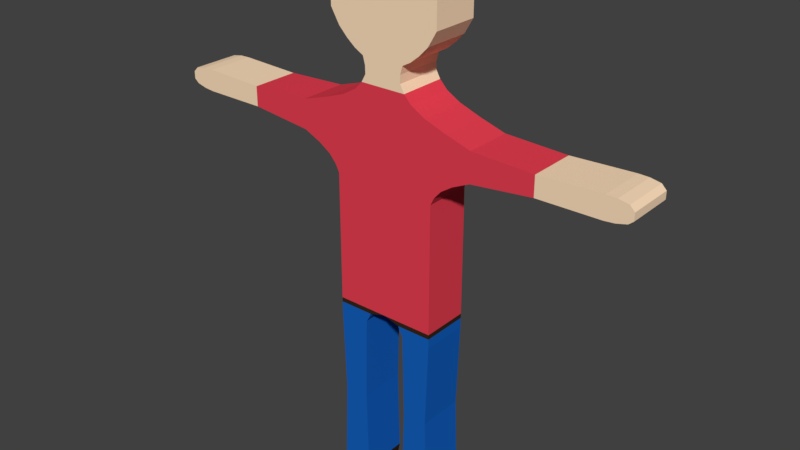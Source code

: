 # Source: Player.blend  (saved by Blender 2.79.0; exported with 4.5.12 LTS)
import bpy
from mathutils import Matrix  # noqa: F401  (used for matrix-valued properties, if any)

bpy.ops.wm.read_factory_settings(use_empty=True)
scene = bpy.context.scene
scene.name = 'Scene'

# ---- collections
col_collection_1 = bpy.data.collections.new('Collection 1'); scene.collection.children.link(col_collection_1)

# ---- materials (node trees are filled in below, after node groups)
mat_skin = bpy.data.materials.new('Skin')
mat_skin.alpha_threshold = 0.0
mat_skin.use_transparent_shadow = False
mat_skin.diffuse_color = (1.0, 0.7454, 0.5089, 1.0)
mat_skin.roughness = 0.5
mat_shirt = bpy.data.materials.new('Shirt')
mat_shirt.alpha_threshold = 0.0
mat_shirt.use_transparent_shadow = False
mat_shirt.diffuse_color = (0.8, 0.05078, 0.08307, 1.0)
mat_shirt.roughness = 0.5
mat_denim = bpy.data.materials.new('Denim')
mat_denim.alpha_threshold = 0.0
mat_denim.use_transparent_shadow = False
mat_denim.diffuse_color = (0.007499, 0.117, 0.5089, 1.0)
mat_denim.roughness = 0.5
mat_darkleather = bpy.data.materials.new('DarkLeather')
mat_darkleather.alpha_threshold = 0.0
mat_darkleather.use_transparent_shadow = False
mat_darkleather.diffuse_color = (0.0331, 0.02029, 0.01096, 1.0)
mat_darkleather.roughness = 0.5

# ---- material node trees

# ---- world
world_world = bpy.data.worlds.new('World'); scene.world = world_world
world_world.color = (0.05088, 0.05088, 0.05088)
world_world.use_sun_shadow = False
world_world.sun_shadow_jitter_overblur = 0.0
world_world.cycles.sampling_method = 'MANUAL'

# ---- meshes
me_plane_001 = bpy.data.meshes.new('Plane.001')
me_plane_001.from_pydata([(0.1624, 0.6327, -0.05), (0.1624, 1.037, -0.05), (0.1744, 1.061, -0.05), (0.1963, 1.086, -0.05), (0.2327, 1.11, -0.05), (0.2869, 1.135, -0.05), (0.2869, 1.226, -0.05), (0.2059, 1.251, -0.05), (0.1394, 1.275, -0.05), (0.09608, 1.3, -0.05), (0.07223, 1.325, -0.05), (0.05905, 1.349, -0.05), (0.05968, 1.374, -0.05), (0.06658, 1.399, -0.05), (0.75, 1.18, -0.05), (0.75, 1.203, -0.05), (0.06658, 1.786, -0.05), (0.4794, 1.156, -0.05), (0.4794, 1.218, -0.05), (0.6718, 1.157, -0.05), (0.6718, 1.225, -0.05), (0.7355, 1.168, -0.05), (0.7355, 1.218, -0.05), (0.7036, 1.224, -0.05), (0.7036, 1.16, -0.05), (0.0523, 0.618, -0.05), (0.1624, 0.618, -0.05), (0.05797, 0.6033, -0.05), (0.1624, 0.6033, -0.05), (0.06712, 0.5885, -0.05), (0.1624, 0.5885, -0.05), (0.09083, -0.002053, -0.05), (0.1254, -0.002053, -0.05), (0.07292, 0.0185, -0.05), (0.1498, 0.0185, -0.05), (0.1624, 0.04933, -0.05), (0.06712, 0.04933, -0.05), (0.07703, 0.008224, -0.05), (0.14, 0.008224, -0.05), (0.1526, 0.3189, -0.05), (0.0739, 0.3189, -0.05), (0.09365, 1.414, -0.05), (0.09365, 1.772, -0.05), (0.1207, 1.436, -0.05), (0.1207, 1.751, -0.05), (0.1478, 1.464, -0.05), (0.1478, 1.723, -0.05), (0.1749, 1.51, -0.05), (0.1749, 1.678, -0.05), (0.1624, 0.6327, 0.05), (0.1624, 1.037, 0.05), (0.1744, 1.061, 0.05), (0.1963, 1.086, 0.05), (0.2327, 1.11, 0.05), (0.2869, 1.135, 0.05), (0.2869, 1.226, 0.05), (0.2059, 1.251, 0.05), (0.1394, 1.275, 0.05), (0.09608, 1.3, 0.05), (0.07223, 1.325, 0.05), (0.05905, 1.349, 0.05), (0.05968, 1.374, 0.05), (0.06658, 1.399, 0.05), (0.75, 1.18, 0.05), (0.75, 1.203, 0.05), (0.06658, 1.786, 0.05), (0.4794, 1.156, 0.05), (0.4794, 1.218, 0.05), (0.6718, 1.157, 0.05), (0.6718, 1.225, 0.05), (0.7355, 1.168, 0.05), (0.7355, 1.218, 0.05), (0.7036, 1.224, 0.05), (0.7036, 1.16, 0.05), (0.0523, 0.618, 0.05), (0.1624, 0.618, 0.05), (0.05797, 0.6033, 0.05), (0.1624, 0.6033, 0.05), (0.06712, 0.5885, 0.05), (0.1624, 0.5885, 0.05), (0.09083, -0.002053, 0.05), (0.1254, -0.002053, 0.05), (0.07292, 0.0185, 0.05), (0.1498, 0.0185, 0.05), (0.1624, 0.04933, 0.05), (0.06712, 0.04933, 0.05), (0.07703, 0.008224, 0.05), (0.14, 0.008224, 0.05), (0.1526, 0.3189, 0.05), (0.0739, 0.3189, 0.05), (0.09365, 1.414, 0.05), (0.09365, 1.772, 0.05), (0.1207, 1.436, 0.05), (0.1207, 1.751, 0.05), (0.1478, 1.464, 0.05), (0.1478, 1.723, 0.05), (0.1749, 1.51, 0.05), (0.1749, 1.678, 0.05), (0.0, 0.6327, -0.05), (-0.1624, 0.6327, -0.05), (0.0, 1.037, -0.05), (-0.1624, 1.037, -0.05), (0.0, 1.061, -0.05), (-0.1744, 1.061, -0.05), (0.0, 1.086, -0.05), (-0.1963, 1.086, -0.05), (0.0, 1.11, -0.05), (-0.2327, 1.11, -0.05), (0.0, 1.135, -0.05), (-0.2869, 1.135, -0.05), (0.0, 1.226, -0.05), (-0.2869, 1.226, -0.05), (0.0, 1.251, -0.05), (-0.2059, 1.251, -0.05), (0.0, 1.275, -0.05), (-0.1394, 1.275, -0.05), (0.0, 1.3, -0.05), (-0.09608, 1.3, -0.05), (0.0, 1.325, -0.05), (-0.07223, 1.325, -0.05), (0.0, 1.349, -0.05), (-0.05905, 1.349, -0.05), (0.0, 1.374, -0.05), (-0.05968, 1.374, -0.05), (0.0, 1.399, -0.05), (-0.06658, 1.399, -0.05), (-0.75, 1.18, -0.05), (-0.75, 1.203, -0.05), (-0.06658, 1.786, -0.05), (0.0, 1.798, -0.05), (-0.4794, 1.156, -0.05), (-0.4794, 1.218, -0.05), (-0.6718, 1.157, -0.05), (-0.6718, 1.225, -0.05), (-0.7355, 1.168, -0.05), (-0.7355, 1.218, -0.05), (-0.7036, 1.224, -0.05), (-0.7036, 1.16, -0.05), (-0.0523, 0.618, -0.05), (-0.1624, 0.618, -0.05), (-0.05797, 0.6033, -0.05), (-0.1624, 0.6033, -0.05), (-0.06712, 0.5885, -0.05), (-0.1624, 0.5885, -0.05), (-0.09083, -0.002053, -0.05), (-0.1254, -0.002053, -0.05), (-0.07292, 0.0185, -0.05), (-0.1498, 0.0185, -0.05), (-0.1624, 0.04933, -0.05), (-0.06712, 0.04933, -0.05), (-0.07703, 0.008224, -0.05), (-0.14, 0.008224, -0.05), (-0.1526, 0.3189, -0.05), (-0.0739, 0.3189, -0.05), (-0.09365, 1.414, -0.05), (-0.09365, 1.772, -0.05), (-0.1207, 1.436, -0.05), (-0.1207, 1.751, -0.05), (-0.1478, 1.464, -0.05), (-0.1478, 1.723, -0.05), (-0.1749, 1.51, -0.05), (-0.1749, 1.678, -0.05), (0.0, 0.6327, 0.05), (-0.1624, 0.6327, 0.05), (0.0, 1.037, 0.05), (-0.1624, 1.037, 0.05), (0.0, 1.061, 0.05), (-0.1744, 1.061, 0.05), (0.0, 1.086, 0.05), (-0.1963, 1.086, 0.05), (0.0, 1.11, 0.05), (-0.2327, 1.11, 0.05), (0.0, 1.135, 0.05), (-0.2869, 1.135, 0.05), (0.0, 1.226, 0.05), (-0.2869, 1.226, 0.05), (0.0, 1.251, 0.05), (-0.2059, 1.251, 0.05), (0.0, 1.275, 0.05), (-0.1394, 1.275, 0.05), (0.0, 1.3, 0.05), (-0.09608, 1.3, 0.05), (0.0, 1.325, 0.05), (-0.07223, 1.325, 0.05), (0.0, 1.349, 0.05), (-0.05905, 1.349, 0.05), (0.0, 1.374, 0.05), (-0.05968, 1.374, 0.05), (0.0, 1.399, 0.05), (-0.06658, 1.399, 0.05), (-0.75, 1.18, 0.05), (-0.75, 1.203, 0.05), (-0.06658, 1.786, 0.05), (0.0, 1.798, 0.05), (-0.4794, 1.156, 0.05), (-0.4794, 1.218, 0.05), (-0.6718, 1.157, 0.05), (-0.6718, 1.225, 0.05), (-0.7355, 1.168, 0.05), (-0.7355, 1.218, 0.05), (-0.7036, 1.224, 0.05), (-0.7036, 1.16, 0.05), (-0.0523, 0.618, 0.05), (-0.1624, 0.618, 0.05), (-0.05797, 0.6033, 0.05), (-0.1624, 0.6033, 0.05), (-0.06712, 0.5885, 0.05), (-0.1624, 0.5885, 0.05), (-0.09083, -0.002053, 0.05), (-0.1254, -0.002053, 0.05), (-0.07292, 0.0185, 0.05), (-0.1498, 0.0185, 0.05), (-0.1624, 0.04933, 0.05), (-0.06712, 0.04933, 0.05), (-0.07703, 0.008224, 0.05), (-0.14, 0.008224, 0.05), (-0.1526, 0.3189, 0.05), (-0.0739, 0.3189, 0.05), (-0.09365, 1.414, 0.05), (-0.09365, 1.772, 0.05), (-0.1207, 1.436, 0.05), (-0.1207, 1.751, 0.05), (-0.1478, 1.464, 0.05), (-0.1478, 1.723, 0.05), (-0.1749, 1.51, 0.05), (-0.1749, 1.678, 0.05)], [], [(98, 100, 1, 0), (100, 102, 2, 1), (102, 104, 3, 2), (104, 106, 4, 3), (106, 108, 5, 4), (108, 110, 6, 5), (110, 112, 7, 6), (112, 114, 8, 7), (114, 116, 9, 8), (116, 118, 10, 9), (118, 120, 11, 10), (120, 122, 12, 11), (122, 124, 13, 12), (22, 15, 14, 21), (17, 18, 20, 19), (16, 42, 41, 13), (5, 6, 18, 17), (23, 22, 21, 24), (20, 23, 24, 19), (0, 26, 25, 98), (26, 28, 27, 25), (28, 30, 29, 27), (38, 32, 31, 37), (35, 34, 33, 36), (39, 35, 36, 40), (34, 38, 37, 33), (30, 39, 40, 29), (124, 129, 16, 13), (42, 44, 43, 41), (44, 46, 45, 43), (46, 48, 47, 45), (162, 49, 50, 164), (164, 50, 51, 166), (166, 51, 52, 168), (168, 52, 53, 170), (170, 53, 54, 172), (172, 54, 55, 174), (174, 55, 56, 176), (176, 56, 57, 178), (178, 57, 58, 180), (180, 58, 59, 182), (182, 59, 60, 184), (184, 60, 61, 186), (186, 61, 62, 188), (71, 70, 63, 64), (66, 68, 69, 67), (65, 62, 90, 91), (54, 66, 67, 55), (72, 73, 70, 71), (69, 68, 73, 72), (49, 162, 74, 75), (75, 74, 76, 77), (77, 76, 78, 79), (87, 86, 80, 81), (84, 85, 82, 83), (88, 89, 85, 84), (83, 82, 86, 87), (79, 78, 89, 88), (188, 62, 65, 193), (91, 90, 92, 93), (93, 92, 94, 95), (95, 94, 96, 97), (41, 43, 92, 90), (26, 0, 49, 75), (2, 3, 52, 51), (44, 42, 91, 93), (11, 12, 61, 60), (25, 27, 76, 74), (43, 45, 94, 92), (28, 26, 75, 77), (3, 4, 53, 52), (46, 44, 93, 95), (12, 13, 62, 61), (47, 48, 97, 96), (27, 29, 78, 76), (45, 47, 96, 94), (30, 28, 77, 79), (14, 15, 64, 63), (4, 5, 54, 53), (48, 46, 95, 97), (31, 32, 81, 80), (21, 14, 63, 70), (37, 31, 80, 86), (20, 18, 67, 69), (39, 30, 79, 88), (16, 129, 193, 65), (36, 33, 82, 85), (38, 34, 83, 87), (5, 17, 66, 54), (18, 6, 55, 67), (6, 7, 56, 55), (34, 35, 84, 83), (40, 36, 85, 89), (17, 19, 68, 66), (7, 8, 57, 56), (33, 37, 86, 82), (23, 20, 69, 72), (32, 38, 87, 81), (24, 21, 70, 73), (8, 9, 58, 57), (35, 39, 88, 84), (15, 22, 71, 64), (29, 40, 89, 78), (0, 1, 50, 49), (22, 23, 72, 71), (9, 10, 59, 58), (19, 24, 73, 68), (13, 41, 90, 62), (1, 2, 51, 50), (42, 16, 65, 91), (10, 11, 60, 59), (98, 25, 74, 162), (98, 99, 101, 100), (100, 101, 103, 102), (102, 103, 105, 104), (104, 105, 107, 106), (106, 107, 109, 108), (108, 109, 111, 110), (110, 111, 113, 112), (112, 113, 115, 114), (114, 115, 117, 116), (116, 117, 119, 118), (118, 119, 121, 120), (120, 121, 123, 122), (122, 123, 125, 124), (135, 134, 126, 127), (130, 132, 133, 131), (128, 125, 154, 155), (109, 130, 131, 111), (136, 137, 134, 135), (133, 132, 137, 136), (99, 98, 138, 139), (139, 138, 140, 141), (141, 140, 142, 143), (151, 150, 144, 145), (148, 149, 146, 147), (152, 153, 149, 148), (147, 146, 150, 151), (143, 142, 153, 152), (124, 125, 128, 129), (155, 154, 156, 157), (157, 156, 158, 159), (159, 158, 160, 161), (162, 164, 165, 163), (164, 166, 167, 165), (166, 168, 169, 167), (168, 170, 171, 169), (170, 172, 173, 171), (172, 174, 175, 173), (174, 176, 177, 175), (176, 178, 179, 177), (178, 180, 181, 179), (180, 182, 183, 181), (182, 184, 185, 183), (184, 186, 187, 185), (186, 188, 189, 187), (199, 191, 190, 198), (194, 195, 197, 196), (192, 219, 218, 189), (173, 175, 195, 194), (200, 199, 198, 201), (197, 200, 201, 196), (163, 203, 202, 162), (203, 205, 204, 202), (205, 207, 206, 204), (215, 209, 208, 214), (212, 211, 210, 213), (216, 212, 213, 217), (211, 215, 214, 210), (207, 216, 217, 206), (188, 193, 192, 189), (219, 221, 220, 218), (221, 223, 222, 220), (223, 225, 224, 222), (120, 184, 182, 118), (154, 218, 220, 156), (139, 203, 163, 99), (103, 167, 169, 105), (157, 221, 219, 155), (121, 185, 187, 123), (104, 168, 166, 102), (138, 202, 204, 140), (122, 186, 184, 120), (156, 220, 222, 158), (141, 205, 203, 139), (105, 169, 171, 107), (159, 223, 221, 157), (123, 187, 189, 125), (106, 170, 168, 104), (160, 224, 225, 161), (140, 204, 206, 142), (124, 188, 186, 122), (158, 222, 224, 160), (143, 207, 205, 141), (126, 190, 191, 127), (107, 171, 173, 109), (161, 225, 223, 159), (144, 208, 209, 145), (134, 198, 190, 126), (108, 172, 170, 106), (150, 214, 208, 144), (133, 197, 195, 131), (152, 216, 207, 143), (128, 192, 193, 129), (149, 213, 210, 146), (110, 174, 172, 108), (151, 215, 211, 147), (109, 173, 194, 130), (131, 195, 175, 111), (111, 175, 177, 113), (147, 211, 212, 148), (129, 193, 188, 124), (112, 176, 174, 110), (153, 217, 213, 149), (130, 194, 196, 132), (113, 177, 179, 115), (146, 210, 214, 150), (136, 200, 197, 133), (114, 178, 176, 112), (145, 209, 215, 151), (137, 201, 198, 134), (115, 179, 181, 117), (100, 164, 162, 98), (148, 212, 216, 152), (127, 191, 199, 135), (116, 180, 178, 114), (142, 206, 217, 153), (99, 163, 165, 101), (135, 199, 200, 136), (117, 181, 183, 119), (132, 196, 201, 137), (118, 182, 180, 116), (125, 189, 218, 154), (101, 165, 167, 103), (155, 219, 192, 128), (119, 183, 185, 121), (102, 166, 164, 100), (98, 162, 202, 138)])
me_plane_001.polygons.foreach_set('material_index', [1, 1, 1, 1, 1, 1, 1, 1, 1, 1, 0, 0, 0, 0, 0, 0, 1, 0, 0, 3, 2, 2, 3, 3, 2, 3, 2, 0, 0, 0, 0, 1, 1, 1, 1, 1, 1, 1, 1, 1, 1, 0, 0, 0, 0, 0, 0, 1, 0, 0, 3, 2, 2, 3, 3, 2, 3, 2, 0, 0, 0, 0, 0, 3, 1, 0, 0, 2, 0, 2, 1, 0, 0, 0, 2, 0, 2, 0, 1, 0, 3, 0, 3, 0, 2, 0, 3, 3, 1, 1, 1, 3, 2, 0, 1, 3, 0, 3, 0, 1, 2, 0, 2, 1, 0, 1, 0, 0, 1, 0, 0, 2, 1, 1, 1, 1, 1, 1, 1, 1, 1, 1, 0, 0, 0, 0, 0, 0, 1, 0, 0, 3, 2, 2, 3, 3, 2, 3, 2, 0, 0, 0, 0, 1, 1, 1, 1, 1, 1, 1, 1, 1, 1, 0, 0, 0, 0, 0, 0, 1, 0, 0, 3, 2, 2, 3, 3, 2, 3, 2, 0, 0, 0, 0, 0, 0, 3, 1, 0, 0, 0, 2, 0, 0, 2, 1, 0, 0, 0, 0, 2, 0, 0, 2, 0, 1, 0, 3, 0, 0, 3, 0, 2, 0, 3, 0, 3, 1, 1, 1, 3, 0, 0, 2, 0, 1, 3, 0, 0, 3, 0, 1, 0, 2, 0, 0, 2, 1, 0, 1, 0, 0, 0, 1, 0, 0, 0, 2])
me_plane_001.materials.append(mat_skin)
me_plane_001.materials.append(mat_shirt)
me_plane_001.materials.append(mat_denim)
me_plane_001.materials.append(mat_darkleather)
me_plane_001.use_remesh_preserve_volume = False
me_plane_001.use_remesh_preserve_attributes = False
me_plane_001.use_mirror_vertex_groups = False
me_plane_001.update()
arm_armature = bpy.data.armatures.new('Armature')  # bones are not reproduced

# ---- objects
ob_armature = bpy.data.objects.new('Armature', arm_armature)
ob_humanoid = bpy.data.objects.new('Humanoid', me_plane_001)

# ---- transforms, parenting, visibility, modifiers, constraints
ob_armature.location = (0.0, 0.0, 0.0)
ob_armature.show_in_front = True
ob_armature.lineart.crease_threshold = 0.0
ob_humanoid.parent = ob_armature
ob_humanoid.location = (0.0, 0.0, 0.0)
ob_humanoid.rotation_euler = (1.571, -0.0, 0.0)
ob_humanoid.scale = (1.0, 1.0, 1.5)
ob_humanoid.lineart.crease_threshold = 0.0
_vg = ob_humanoid.vertex_groups.new(name='Spine.Lower')
_vg = ob_humanoid.vertex_groups.new(name='Spine.Upper')
for _i, _w in zip([1, 2, 3, 4, 5, 7, 8, 9, 10, 50, 51, 52, 53, 54, 56, 57, 58, 59, 100, 101, 102, 103, 104, 105, 106, 107, 108, 109, 110, 112, 113, 114, 115, 116, 117, 118, 119, 164, 165, 166, 167, 168, 169, 170, 171, 172, 173, 174, 176, 177, 178, 179, 180, 181, 182, 183], [0.727, 0.5431, 0.3692, 0.2007, 0.002954, 0.08926, 0.09087, 0.06502, 0.02889, 0.7304, 0.5477, 0.3734, 0.2033, 0.005112, 0.08938, 0.09107, 0.06517, 0.02969, 0.9723, 0.727, 0.9773, 0.5431, 0.9718, 0.3692, 0.9599, 0.2007, 0.9459, 0.002954, 0.759, 0.3686, 0.08926, 0.1759, 0.09087, 0.08308, 0.06502, 0.02874, 0.02889, 0.9722, 0.7304, 0.9774, 0.5477, 0.9719, 0.3734, 0.9598, 0.2033, 0.9453, 0.005112, 0.7574, 0.3696, 0.08938, 0.1771, 0.09107, 0.08403, 0.06517, 0.02996, 0.02969]): _vg.add([_i], _w, 'REPLACE')
_vg = ob_humanoid.vertex_groups.new(name='Shoulder.L')
for _i, _w in zip([1, 2, 3, 4, 5, 6, 7, 8, 9, 10, 11, 12, 18, 50, 51, 52, 53, 54, 55, 56, 57, 58, 59, 60, 61, 66, 110, 112, 114, 116, 174, 176, 178, 180], [0.1494, 0.2776, 0.3687, 0.3915, 0.2691, 0.8364, 0.7869, 0.6856, 0.5083, 0.2529, 0.1235, 0.06026, 0.01587, 0.1835, 0.361, 0.5217, 0.6633, 0.7807, 0.2863, 0.5815, 0.6097, 0.4789, 0.2409, 0.1185, 0.05787, 0.01355, 0.01791, 0.03315, 0.02214, 0.004408, 0.04054, 0.051, 0.0319, 0.008214]): _vg.add([_i], _w, 'REPLACE')
_vg = ob_humanoid.vertex_groups.new(name='Arm.L')
for _i, _w in zip([1, 2, 3, 4, 5, 6, 7, 8, 17, 18, 19, 20, 23, 24, 50, 51, 52, 53, 54, 55, 56, 57, 58, 66, 67, 68, 69, 72, 73], [0.07051, 0.1436, 0.2397, 0.3952, 0.6995, 0.1722, 0.08001, 0.02365, 0.9412, 0.9261, 0.06298, 0.05593, 0.008998, 0.01532, 0.01647, 0.05548, 0.08231, 0.1206, 0.1867, 0.7222, 0.2851, 0.1133, 0.05014, 0.9267, 0.9418, 0.06295, 0.05711, 0.01022, 0.01573]): _vg.add([_i], _w, 'REPLACE')
_vg = ob_humanoid.vertex_groups.new(name='Hand.L')
for _i, _w in zip([14, 15, 17, 18, 19, 20, 21, 22, 23, 24, 63, 64, 66, 67, 68, 69, 70, 71, 72, 73], [0.9825, 0.9827, 0.02998, 0.03231, 0.9356, 0.9422, 0.9797, 0.9805, 0.9696, 0.9666, 0.9822, 0.9825, 0.03082, 0.03313, 0.935, 0.9417, 0.9793, 0.9803, 0.9692, 0.9661]): _vg.add([_i], _w, 'REPLACE')
_vg = ob_humanoid.vertex_groups.new(name='Shoulder.R')
for _i, _w in zip([101, 103, 105, 107, 109, 110, 111, 112, 113, 114, 115, 116, 117, 119, 121, 123, 131, 165, 167, 169, 171, 173, 174, 175, 176, 177, 178, 179, 180, 181, 183, 185, 187, 194], [0.1494, 0.2776, 0.3687, 0.3915, 0.2691, 0.01791, 0.8364, 0.03315, 0.7869, 0.02214, 0.6856, 0.004408, 0.5083, 0.2529, 0.1235, 0.06026, 0.01587, 0.1835, 0.361, 0.5217, 0.6633, 0.7807, 0.04054, 0.2863, 0.051, 0.5815, 0.0319, 0.6097, 0.008214, 0.4789, 0.2409, 0.1185, 0.05787, 0.01355]): _vg.add([_i], _w, 'REPLACE')
_vg = ob_humanoid.vertex_groups.new(name='Arm.R')
for _i, _w in zip([101, 103, 105, 107, 109, 111, 113, 115, 130, 131, 132, 133, 136, 137, 165, 167, 169, 171, 173, 175, 177, 179, 181, 194, 195, 196, 197, 200, 201], [0.07051, 0.1436, 0.2397, 0.3952, 0.6995, 0.1722, 0.08001, 0.02365, 0.9412, 0.9261, 0.06298, 0.05593, 0.008998, 0.01532, 0.01647, 0.05548, 0.08231, 0.1206, 0.1867, 0.7222, 0.2851, 0.1133, 0.05014, 0.9267, 0.9418, 0.06295, 0.05711, 0.01022, 0.01573]): _vg.add([_i], _w, 'REPLACE')
_vg = ob_humanoid.vertex_groups.new(name='Hand.R')
for _i, _w in zip([126, 127, 130, 131, 132, 133, 134, 135, 136, 137, 190, 191, 194, 195, 196, 197, 198, 199, 200, 201], [0.9825, 0.9827, 0.02998, 0.03231, 0.9356, 0.9422, 0.9797, 0.9805, 0.9696, 0.9666, 0.9822, 0.9825, 0.03082, 0.03313, 0.935, 0.9417, 0.9793, 0.9803, 0.9692, 0.9661]): _vg.add([_i], _w, 'REPLACE')
_vg = ob_humanoid.vertex_groups.new(name='Neck')
for _i, _w in zip([7, 8, 9, 10, 11, 12, 13, 41, 43, 45, 47, 56, 57, 58, 59, 60, 61, 62, 90, 92, 94, 96, 110, 112, 113, 114, 115, 116, 117, 118, 119, 120, 121, 122, 123, 124, 125, 154, 156, 158, 160, 174, 176, 177, 178, 179, 180, 181, 182, 183, 184, 185, 186, 187, 188, 189, 218, 220, 222, 224], [0.01495, 0.1544, 0.332, 0.5483, 0.5784, 0.448, 0.1614, 0.1141, 0.0839, 0.06277, 0.03953, 0.01492, 0.1533, 0.3286, 0.5428, 0.5732, 0.4443, 0.1582, 0.1126, 0.08329, 0.06265, 0.03983, 0.1718, 0.5372, 0.01495, 0.722, 0.1544, 0.803, 0.332, 0.8045, 0.5483, 0.7338, 0.5784, 0.5431, 0.448, 0.1044, 0.1614, 0.1141, 0.0839, 0.06277, 0.03953, 0.1724, 0.5348, 0.01492, 0.7189, 0.1533, 0.7998, 0.3286, 0.8012, 0.5428, 0.7305, 0.5732, 0.5403, 0.4443, 0.1044, 0.1582, 0.1126, 0.08329, 0.06265, 0.03983]): _vg.add([_i], _w, 'REPLACE')
_vg = ob_humanoid.vertex_groups.new(name='Head')
for _i, _w in zip([9, 10, 11, 12, 13, 16, 41, 42, 43, 44, 45, 46, 47, 48, 58, 59, 60, 61, 62, 65, 90, 91, 92, 93, 94, 95, 96, 97, 114, 116, 117, 118, 119, 120, 121, 122, 123, 124, 125, 128, 129, 154, 155, 156, 157, 158, 159, 160, 161, 178, 180, 181, 182, 183, 184, 185, 186, 187, 188, 189, 192, 193, 218, 219, 220, 221, 222, 223, 224, 225], [0.06732, 0.1421, 0.2657, 0.4743, 0.812, 0.9955, 0.8671, 0.9936, 0.9022, 0.9907, 0.9269, 0.987, 0.9478, 0.9805, 0.0681, 0.1443, 0.2687, 0.4771, 0.8152, 0.9955, 0.8684, 0.9936, 0.9027, 0.9907, 0.9269, 0.9869, 0.9476, 0.9804, 0.01311, 0.05942, 0.06732, 0.1111, 0.1421, 0.2127, 0.2657, 0.4272, 0.4743, 0.8861, 0.812, 0.9955, 0.995, 0.8671, 0.9936, 0.9022, 0.9907, 0.9269, 0.987, 0.9478, 0.9805, 0.01445, 0.06056, 0.0681, 0.1128, 0.1443, 0.2149, 0.2687, 0.4293, 0.4771, 0.886, 0.8152, 0.9955, 0.9952, 0.8684, 0.9936, 0.9027, 0.9907, 0.9269, 0.9869, 0.9476, 0.9804]): _vg.add([_i], _w, 'REPLACE')
_vg = ob_humanoid.vertex_groups.new(name='Hip.L')
for _i, _w in zip([0, 25, 26, 27, 28, 29, 30, 49, 74, 75, 76, 77, 78, 79, 98, 162, 202], [0.4577, 0.3275, 0.3577, 0.3003, 0.223, 0.1675, 0.1123, 0.4689, 0.4785, 0.3848, 0.6068, 0.2681, 0.6989, 0.1684, 0.05312, 0.07544, 0.01381]): _vg.add([_i], _w, 'REPLACE')
_vg = ob_humanoid.vertex_groups.new(name='Thigh.L')
for _i, _w in zip([0, 25, 26, 27, 28, 29, 30, 39, 40, 49, 74, 75, 76, 77, 78, 79, 88, 89, 98], [0.5085, 0.2781, 0.6115, 0.4484, 0.7451, 0.7023, 0.851, 0.4501, 0.1204, 0.4966, 0.1286, 0.5818, 0.1453, 0.6948, 0.1777, 0.7861, 0.1133, 0.4367, 0.03785]): _vg.add([_i], _w, 'REPLACE')
_vg = ob_humanoid.vertex_groups.new(name='Shin.L')
for _i, _w in zip([29, 31, 32, 33, 34, 35, 36, 37, 38, 39, 40, 79, 80, 81, 82, 83, 84, 85, 86, 87, 88, 89], [0.01132, 0.9956, 0.9946, 0.995, 0.9918, 0.9846, 0.9924, 0.9955, 0.9934, 0.5477, 0.8731, 0.00912, 0.9942, 0.9955, 0.9911, 0.9953, 0.9932, 0.9836, 0.9926, 0.9956, 0.8815, 0.5531]): _vg.add([_i], _w, 'REPLACE')
_vg = ob_humanoid.vertex_groups.new(name='Hip.R')
for _i, _w in zip([25, 27, 29, 74, 76, 78, 98, 99, 138, 139, 140, 141, 142, 143, 162, 163, 165, 202, 203, 204, 205, 206, 207], [0.3588, 0.2172, 0.09269, 0.3683, 0.2234, 0.09574, 0.8429, 0.4768, 0.6634, 0.3732, 0.5036, 0.236, 0.2542, 0.1246, 0.8646, 0.4882, 0.0003133, 0.8149, 0.4005, 0.811, 0.2813, 0.7865, 0.1809]): _vg.add([_i], _w, 'REPLACE')
_vg = ob_humanoid.vertex_groups.new(name='Thigh.R')
for _i, _w in zip([98, 99, 138, 139, 140, 141, 142, 143, 152, 153, 163, 202, 203, 204, 205, 206, 207, 216, 217], [0.03785, 0.5085, 0.2781, 0.6115, 0.4484, 0.7451, 0.7023, 0.851, 0.4501, 0.1204, 0.4966, 0.1286, 0.5818, 0.1453, 0.6948, 0.1777, 0.7861, 0.1133, 0.4367]): _vg.add([_i], _w, 'REPLACE')
_vg = ob_humanoid.vertex_groups.new(name='Shin.R')
for _i, _w in zip([142, 144, 145, 146, 147, 148, 149, 150, 151, 152, 153, 207, 208, 209, 210, 211, 212, 213, 214, 215, 216, 217], [0.01132, 0.9956, 0.9946, 0.995, 0.9918, 0.9846, 0.9924, 0.9955, 0.9934, 0.5477, 0.8731, 0.00912, 0.9942, 0.9955, 0.9911, 0.9953, 0.9932, 0.9836, 0.9926, 0.9956, 0.8815, 0.5531]): _vg.add([_i], _w, 'REPLACE')
_m = ob_humanoid.modifiers.new('Armature', 'ARMATURE')
_m.object = ob_armature

# ---- collection membership
col_collection_1.objects.link(ob_armature)
col_collection_1.objects.link(ob_humanoid)

# ---- scene / render settings (as saved in the file)
scene.frame_start = 1; scene.frame_end = 250; scene.frame_set(1)
scene.render.engine = 'BLENDER_EEVEE_NEXT'
scene.render.resolution_percentage = 50
scene.render.dither_intensity = 0.0
scene.cycles.use_denoising = False
scene.cycles.samples = 128
scene.cycles.sampling_pattern = 'TABULATED_SOBOL'
scene.cycles.use_adaptive_sampling = False
scene.cycles.use_light_tree = False
scene.cycles.blur_glossy = 0.0
scene.cycles.sample_clamp_indirect = 0.0
scene.view_settings.view_transform = 'Standard'
bpy.context.view_layer.update()

# ---- added for rendering (the .blend has no active camera and no usable light): camera, sun
cam_auto = bpy.data.cameras.new('AutoCamera')
cam_auto.lens = 50.0
cam_auto.sensor_width = 36.0
cam_auto.clip_end = 1000.0
ob_auto_camera = bpy.data.objects.new('AutoCamera', cam_auto)
scene.collection.objects.link(ob_auto_camera)
ob_auto_camera.location = (1.77978, -2.1403, 2.32164)
ob_auto_camera.rotation_euler = (1.09748, -7.21219e-08, 0.694738)
scene.camera = ob_auto_camera
light_auto_sun = bpy.data.lights.new('AutoSun', 'SUN')
light_auto_sun.energy = 3.0
light_auto_sun.angle = 0.0523599
ob_auto_sun = bpy.data.objects.new('AutoSun', light_auto_sun)
scene.collection.objects.link(ob_auto_sun)
ob_auto_sun.rotation_euler = (0.872665, 0.174533, 0.523599)
bpy.context.view_layer.update()
